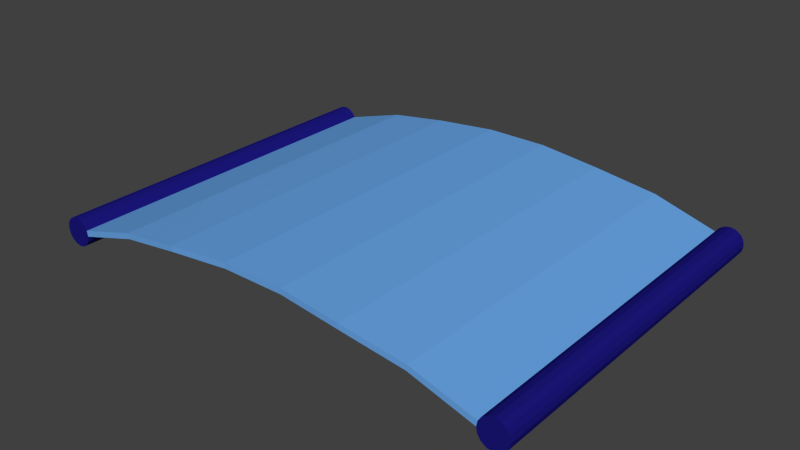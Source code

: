 # Source: Shield.blend  (saved by Blender 2.72.0; exported with 4.5.12 LTS)
import bpy
from mathutils import Matrix  # noqa: F401  (used for matrix-valued properties, if any)

bpy.ops.wm.read_factory_settings(use_empty=True)
scene = bpy.context.scene
scene.name = 'Scene'

# ---- collections
col_collection_1 = bpy.data.collections.new('Collection 1'); scene.collection.children.link(col_collection_1)

# ---- materials (node trees are filled in below, after node groups)
mat_bluepole = bpy.data.materials.new('BluePole')
mat_bluepole.alpha_threshold = 0.0
mat_bluepole.use_transparent_shadow = False
mat_bluepole.diffuse_color = (0.01123, 0.00864, 0.196, 1.0)
mat_bluepole.roughness = 0.5
mat_bluepole.line_color = (0.0, 0.0, 0.0, 1.0)
mat_blueshield = bpy.data.materials.new('BlueShield')
mat_blueshield.alpha_threshold = 0.0
mat_blueshield.use_transparent_shadow = False
mat_blueshield.diffuse_color = (0.1422, 0.3824, 0.8, 1.0)
mat_blueshield.roughness = 0.5

# ---- material node trees

# ---- world
world_world = bpy.data.worlds.new('World'); scene.world = world_world
world_world.color = (0.05088, 0.05088, 0.05088)
world_world.use_sun_shadow = False
world_world.sun_shadow_jitter_overblur = 0.0
world_world.cycles.sampling_method = 'MANUAL'
world_world.cycles.sample_map_resolution = 256

# ---- meshes
me_cube = bpy.data.meshes.new('Cube')
me_cube.from_pydata([(1.508, -8.237e-08, 0.03827), (-1.508, 8.237e-08, 0.03827), (-1.5, 8.196e-08, -6.02e-07), (1.5, -8.196e-08, 6.171e-07), (1.508, 2.5, 0.03827), (-1.508, 2.5, 0.03827), (-1.5, 2.5, -6.02e-07), (1.5, 2.5, 6.171e-07), (-1.529, 8.356e-08, 0.07071), (-1.529, 2.5, 0.07071), (-1.562, 8.533e-08, 0.09239), (-1.562, 2.5, 0.09239), (-1.6, 8.742e-08, 0.1), (-1.6, 2.5, 0.1), (-1.638, 8.951e-08, 0.09239), (-1.638, 2.5, 0.09239), (-1.671, 9.129e-08, 0.07071), (-1.671, 2.5, 0.07071), (-1.692, 9.247e-08, 0.03827), (-1.692, 2.5, 0.03827), (-1.7, 9.289e-08, -6.672e-07), (-1.7, 2.5, -6.672e-07), (-1.692, 9.247e-08, -0.03827), (-1.692, 2.5, -0.03827), (-1.671, 9.129e-08, -0.07071), (-1.671, 2.5, -0.07071), (-1.638, 8.951e-08, -0.09239), (-1.638, 2.5, -0.09239), (-1.6, 8.742e-08, -0.1), (-1.6, 2.5, -0.1), (-1.562, 8.533e-08, -0.09239), (-1.562, 2.5, -0.09239), (-1.529, 8.356e-08, -0.07071), (-1.529, 2.5, -0.07071), (-1.508, 8.237e-08, -0.03827), (-1.508, 2.5, -0.03827), (1.7, -9.289e-08, 6.823e-07), (1.7, 2.5, 6.823e-07), (1.692, -9.247e-08, 0.03827), (1.692, 2.5, 0.03827), (1.671, -9.129e-08, 0.07071), (1.671, 2.5, 0.07071), (1.638, -8.951e-08, 0.09239), (1.638, 2.5, 0.09239), (1.6, -8.742e-08, 0.1), (1.6, 2.5, 0.1), (1.562, -8.533e-08, 0.09239), (1.562, 2.5, 0.09239), (1.529, -8.356e-08, 0.07071), (1.529, 2.5, 0.07071), (1.508, -8.237e-08, -0.03827), (1.508, 2.5, -0.03827), (1.529, -8.356e-08, -0.07071), (1.529, 2.5, -0.07071), (1.562, -8.533e-08, -0.09239), (1.562, 2.5, -0.09239), (1.6, -8.742e-08, -0.1), (1.6, 2.5, -0.1), (1.638, -8.951e-08, -0.09239), (1.638, 2.5, -0.09239), (1.671, -9.129e-08, -0.07071), (1.671, 2.5, -0.07071), (1.692, -9.247e-08, -0.03827), (1.692, 2.5, -0.03827), (1.077, -5.884e-08, 0.1658), (0.6417, -0.01768, 0.2347), (0.2154, -1.177e-08, 0.2709), (-0.2154, 1.177e-08, 0.2709), (-0.6505, -0.01767, 0.2347), (-1.077, 5.884e-08, 0.1658), (-1.071, 5.854e-08, 0.1275), (-0.6472, -0.01767, 0.1965), (-0.2143, 1.171e-08, 0.2327), (0.2143, -1.171e-08, 0.2327), (0.6385, -0.01768, 0.1965), (1.071, -5.854e-08, 0.1275), (1.077, 2.5, 0.1658), (0.6417, 2.482, 0.2347), (0.2154, 2.5, 0.2709), (-0.2154, 2.5, 0.2709), (-0.6505, 2.482, 0.2347), (-1.077, 2.5, 0.1658), (-1.071, 2.5, 0.1275), (-0.6472, 2.482, 0.1965), (-0.2143, 2.5, 0.2327), (0.2143, 2.5, 0.2327), (0.6385, 2.482, 0.1965), (1.071, 2.5, 0.1275)], [], [(69, 1, 2, 70), (81, 82, 6, 5), (69, 81, 5, 1), (75, 87, 7, 3), (8, 9, 11, 10), (10, 11, 13, 12), (12, 13, 15, 14), (14, 15, 17, 16), (16, 17, 19, 18), (18, 19, 21, 20), (20, 21, 23, 22), (22, 23, 25, 24), (24, 25, 27, 26), (26, 27, 29, 28), (28, 29, 31, 30), (30, 31, 33, 32), (32, 33, 35, 34), (36, 37, 39, 38), (38, 39, 41, 40), (40, 41, 43, 42), (42, 43, 45, 44), (44, 45, 47, 46), (46, 47, 49, 48), (39, 37, 63, 61, 59, 57, 55, 53, 51, 7, 4, 49, 47, 45, 43, 41), (50, 51, 53, 52), (52, 53, 55, 54), (54, 55, 57, 56), (56, 57, 59, 58), (58, 59, 61, 60), (48, 49, 4, 0), (62, 63, 37, 36), (60, 61, 63, 62), (36, 38, 40, 42, 44, 46, 48, 0, 3, 50, 52, 54, 56, 58, 60, 62), (1, 5, 9, 8), (2, 34, 35, 6), (5, 6, 35, 33, 31, 29, 27, 25, 23, 21, 19, 17, 15, 13, 11, 9), (3, 7, 51, 50), (0, 64, 75, 3), (64, 65, 74, 75), (65, 66, 73, 74), (66, 67, 72, 73), (67, 68, 71, 72), (68, 69, 70, 71), (4, 7, 87, 76), (76, 87, 86, 77), (77, 86, 85, 78), (78, 85, 84, 79), (79, 84, 83, 80), (80, 83, 82, 81), (0, 4, 76, 64), (64, 76, 77, 65), (65, 77, 78, 66), (66, 78, 79, 67), (67, 79, 80, 68), (68, 80, 81, 69), (2, 6, 82, 70), (70, 82, 83, 71), (71, 83, 84, 72), (72, 84, 85, 73), (73, 85, 86, 74), (74, 86, 87, 75), (4, 7, 3, 0), (5, 1, 2, 6), (1, 8, 10, 12, 14, 16, 18, 20, 22, 24, 26, 28, 30, 32, 34, 2)])
me_cube.polygons.foreach_set('material_index', [1, 1, 1, 1, 0, 0, 0, 0, 0, 0, 0, 0, 0, 0, 0, 0, 0, 0, 0, 0, 0, 0, 0, 0, 0, 0, 0, 0, 0, 0, 0, 0, 0, 0, 0, 0, 0, 1, 1, 1, 1, 1, 1, 1, 1, 1, 1, 1, 1, 1, 1, 1, 1, 1, 1, 1, 1, 1, 1, 1, 1, 0, 0, 0])
me_cube.materials.append(mat_bluepole)
me_cube.materials.append(mat_blueshield)
me_cube.use_remesh_preserve_volume = False
me_cube.use_remesh_preserve_attributes = False
me_cube.use_mirror_vertex_groups = False
me_cube.update()

# ---- objects
ob_bshield = bpy.data.objects.new('BShield', me_cube)

# ---- transforms, parenting, visibility, modifiers, constraints
ob_bshield.location = (0.0, 0.0, 0.0)
ob_bshield.lock_rotations_4d = False
ob_bshield.empty_display_type = 'ARROWS'
ob_bshield.lineart.crease_threshold = 0.0

# ---- collection membership
col_collection_1.objects.link(ob_bshield)

# ---- scene / render settings (as saved in the file)
scene.frame_start = 1; scene.frame_end = 250; scene.frame_set(1)
scene.render.engine = 'BLENDER_EEVEE_NEXT'
scene.render.resolution_percentage = 50
scene.render.dither_intensity = 0.0
scene.cycles.use_denoising = False
scene.cycles.samples = 10
scene.cycles.sampling_pattern = 'TABULATED_SOBOL'
scene.cycles.light_sampling_threshold = 0.0
scene.cycles.use_adaptive_sampling = False
scene.cycles.use_light_tree = False
scene.cycles.blur_glossy = 0.0
scene.cycles.pixel_filter_type = 'GAUSSIAN'
scene.cycles.sample_clamp_indirect = 0.0
scene.view_settings.view_transform = 'Standard'
bpy.context.view_layer.update()

# ---- added for rendering (the .blend has no active camera and no usable light): camera, sun
cam_auto = bpy.data.cameras.new('AutoCamera')
cam_auto.lens = 50.0
cam_auto.sensor_width = 36.0
cam_auto.clip_end = 1000.0
ob_auto_camera = bpy.data.objects.new('AutoCamera', cam_auto)
scene.collection.objects.link(ob_auto_camera)
ob_auto_camera.location = (3.92935, -3.47406, 3.22894)
ob_auto_camera.rotation_euler = (1.09748, -7.21219e-08, 0.694738)
scene.camera = ob_auto_camera
light_auto_sun = bpy.data.lights.new('AutoSun', 'SUN')
light_auto_sun.energy = 3.0
light_auto_sun.angle = 0.0523599
ob_auto_sun = bpy.data.objects.new('AutoSun', light_auto_sun)
scene.collection.objects.link(ob_auto_sun)
ob_auto_sun.rotation_euler = (0.872665, 0.174533, 0.523599)
bpy.context.view_layer.update()
